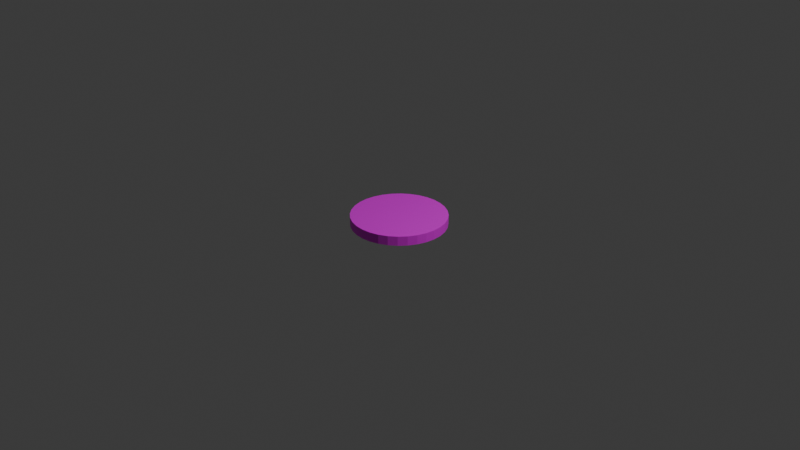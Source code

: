 # Source: angry.blend  (saved by Blender 4.0.36; exported with 4.5.12 LTS)
import bpy
from mathutils import Matrix  # noqa: F401  (used for matrix-valued properties, if any)

bpy.ops.wm.read_factory_settings(use_empty=True)
scene = bpy.context.scene
scene.name = 'Scene'

# ---- collections
col_collection = bpy.data.collections.new('Collection'); scene.collection.children.link(col_collection)

# ---- images (referenced by path relative to the original .blend; pixels are not part of the script)
import os
ASSET_DIR = os.environ.get("B2B_ASSET_DIR", "")  # directory of the original .blend (textures are referenced by path, not embedded)
HERE = os.path.dirname(os.path.abspath(__file__))  # packed textures are extracted next to this script under _unpacked/

def load_image(name, relpath, width, height, colorspace="sRGB"):
    """Load a texture the original file referenced (path relative to the .blend, or extracted next to this script)."""
    p = next((c for c in (os.path.join(HERE, relpath), os.path.join(ASSET_DIR, relpath)) if relpath and os.path.exists(c)), "")
    if p:
        img = bpy.data.images.load(p, check_existing=True)
        img.name = name
    else:  # same state as the original file: an image datablock whose file is absent (Cycles renders it pink)
        img = bpy.data.images.new(name, width, height)
        img.source = "FILE"
        img.filepath = "//" + (relpath or name)
    img.colorspace_settings.name = colorspace
    return img
img_cylinder_base_color = load_image('Cylinder Base Color', '', 1024, 1024, 'sRGB')

# ---- materials (node trees are filled in below, after node groups)
mat_material_001 = bpy.data.materials.new('Material.001')
mat_material_001.use_transparent_shadow = False

# ---- material node trees
mat_material_001.use_nodes = True; mat_material_001.node_tree.nodes.clear()
_N = mat_material_001.node_tree.nodes; _L = mat_material_001.node_tree.links
n0 = _N.new('ShaderNodeBsdfPrincipled'); n0.name = 'Principled BSDF'; n0.location = (10, 300)
n0.inputs[3].default_value = 1.45
n1 = _N.new('ShaderNodeOutputMaterial'); n1.name = 'Material Output'; n1.location = (300, 300)
n2 = _N.new('ShaderNodeTexImage'); n2.name = 'Image Texture'; n2.location = (-280, 271)
n2.image = img_cylinder_base_color
_L.new(n0.outputs[0], n1.inputs[0])
_L.new(n2.outputs[0], n0.inputs[0])
n1.is_active_output = True

# ---- world
world_world = bpy.data.worlds.new('World'); scene.world = world_world
world_world.use_nodes = True; world_world.node_tree.nodes.clear()
_N = world_world.node_tree.nodes; _L = world_world.node_tree.links
n0 = _N.new('ShaderNodeOutputWorld'); n0.name = 'World Output'; n0.location = (300, 300)
n1 = _N.new('ShaderNodeBackground'); n1.name = 'Background'; n1.location = (10, 300)
n1.inputs[0].default_value = (0.05088, 0.05088, 0.05088, 1.0)
_L.new(n1.outputs[0], n0.inputs[0])
n0.is_active_output = True
world_world.color = (0.05088, 0.05088, 0.05088)
world_world.use_sun_shadow = False
world_world.sun_shadow_jitter_overblur = 0.0

# ---- cameras
cam_camera = bpy.data.cameras.new('Camera')
cam_camera.clip_end = 100.0
cam_camera.ortho_scale = 7.314

# ---- lights
light_light = bpy.data.lights.new('Light', 'POINT')
light_light.transmission_factor = 0.0
light_light.use_soft_falloff = False
light_light.energy = 1000.0
light_light.shadow_soft_size = 0.1
light_light.shadow_maximum_resolution = 0.006
light_light.use_absolute_resolution = True

# ---- meshes
me_cylinder_002 = bpy.data.meshes.new('Cylinder.002')
me_cylinder_002.from_pydata([(0.0, 0.5, -0.05), (0.0, 0.5, 0.05), (0.09755, 0.4904, -0.05), (0.09755, 0.4904, 0.05), (0.1913, 0.4619, -0.05), (0.1913, 0.4619, 0.05), (0.2778, 0.4157, -0.05), (0.2778, 0.4157, 0.05), (0.3536, 0.3536, -0.05), (0.3536, 0.3536, 0.05), (0.4157, 0.2778, -0.05), (0.4157, 0.2778, 0.05), (0.4619, 0.1913, -0.05), (0.4619, 0.1913, 0.05), (0.4904, 0.09755, -0.05), (0.4904, 0.09755, 0.05), (0.5, 0.0, -0.05), (0.5, 0.0, 0.05), (0.4904, -0.09755, -0.05), (0.4904, -0.09755, 0.05), (0.4619, -0.1913, -0.05), (0.4619, -0.1913, 0.05), (0.4157, -0.2778, -0.05), (0.4157, -0.2778, 0.05), (0.3536, -0.3536, -0.05), (0.3536, -0.3536, 0.05), (0.2778, -0.4157, -0.05), (0.2778, -0.4157, 0.05), (0.1913, -0.4619, -0.05), (0.1913, -0.4619, 0.05), (0.09755, -0.4904, -0.05), (0.09755, -0.4904, 0.05), (0.0, -0.5, -0.05), (0.0, -0.5, 0.05), (-0.09755, -0.4904, -0.05), (-0.09755, -0.4904, 0.05), (-0.1913, -0.4619, -0.05), (-0.1913, -0.4619, 0.05), (-0.2778, -0.4157, -0.05), (-0.2778, -0.4157, 0.05), (-0.3536, -0.3536, -0.05), (-0.3536, -0.3536, 0.05), (-0.4157, -0.2778, -0.05), (-0.4157, -0.2778, 0.05), (-0.4619, -0.1913, -0.05), (-0.4619, -0.1913, 0.05), (-0.4904, -0.09755, -0.05), (-0.4904, -0.09755, 0.05), (-0.5, 0.0, -0.05), (-0.5, 0.0, 0.05), (-0.4904, 0.09755, -0.05), (-0.4904, 0.09755, 0.05), (-0.4619, 0.1913, -0.05), (-0.4619, 0.1913, 0.05), (-0.4157, 0.2778, -0.05), (-0.4157, 0.2778, 0.05), (-0.3536, 0.3536, -0.05), (-0.3536, 0.3536, 0.05), (-0.2778, 0.4157, -0.05), (-0.2778, 0.4157, 0.05), (-0.1913, 0.4619, -0.05), (-0.1913, 0.4619, 0.05), (-0.09755, 0.4904, -0.05), (-0.09755, 0.4904, 0.05)], [], [(0, 1, 3, 2), (2, 3, 5, 4), (4, 5, 7, 6), (6, 7, 9, 8), (8, 9, 11, 10), (10, 11, 13, 12), (12, 13, 15, 14), (14, 15, 17, 16), (16, 17, 19, 18), (18, 19, 21, 20), (20, 21, 23, 22), (22, 23, 25, 24), (24, 25, 27, 26), (26, 27, 29, 28), (28, 29, 31, 30), (30, 31, 33, 32), (32, 33, 35, 34), (34, 35, 37, 36), (36, 37, 39, 38), (38, 39, 41, 40), (40, 41, 43, 42), (42, 43, 45, 44), (44, 45, 47, 46), (46, 47, 49, 48), (48, 49, 51, 50), (50, 51, 53, 52), (52, 53, 55, 54), (54, 55, 57, 56), (56, 57, 59, 58), (58, 59, 61, 60), (3, 1, 63, 61, 59, 57, 55, 53, 51, 49, 47, 45, 43, 41, 39, 37, 35, 33, 31, 29, 27, 25, 23, 21, 19, 17, 15, 13, 11, 9, 7, 5), (60, 61, 63, 62), (62, 63, 1, 0), (0, 2, 4, 6, 8, 10, 12, 14, 16, 18, 20, 22, 24, 26, 28, 30, 32, 34, 36, 38, 40, 42, 44, 46, 48, 50, 52, 54, 56, 58, 60, 62)])
_uv = me_cylinder_002.uv_layers.new(name='UVMap')
_uv.uv.foreach_set('vector', [1.0, 0.5, 1.0, 1.0, 0.9688, 1.0, 0.9688, 0.5, 0.9688, 0.5, 0.9688, 1.0, 0.9375, 1.0, 0.9375, 0.5, 0.9375, 0.5, 0.9375, 1.0, 0.9062, 1.0, 0.9062, 0.5, 0.9062, 0.5, 0.9062, 1.0, 0.875, 1.0, 0.875, 0.5, 0.875, 0.5, 0.875, 1.0, 0.8438, 1.0, 0.8438, 0.5, 0.8438, 0.5, 0.8438, 1.0, 0.8125, 1.0, 0.8125, 0.5, 0.8125, 0.5, 0.8125, 1.0, 0.7812, 1.0, 0.7812, 0.5, 0.7812, 0.5, 0.7812, 1.0, 0.75, 1.0, 0.75, 0.5, 0.75, 0.5, 0.75, 1.0, 0.7188, 1.0, 0.7188, 0.5, 0.7188, 0.5, 0.7188, 1.0, 0.6875, 1.0, 0.6875, 0.5, 0.6875, 0.5, 0.6875, 1.0, 0.6562, 1.0, 0.6562, 0.5, 0.6562, 0.5, 0.6562, 1.0, 0.625, 1.0, 0.625, 0.5, 0.625, 0.5, 0.625, 1.0, 0.5938, 1.0, 0.5938, 0.5, 0.5938, 0.5, 0.5938, 1.0, 0.5625, 1.0, 0.5625, 0.5, 0.5625, 0.5, 0.5625, 1.0, 0.5312, 1.0, 0.5312, 0.5, 0.5312, 0.5, 0.5312, 1.0, 0.5, 1.0, 0.5, 0.5, 0.5, 0.5, 0.5, 1.0, 0.4688, 1.0, 0.4688, 0.5, 0.4688, 0.5, 0.4688, 1.0, 0.4375, 1.0, 0.4375, 0.5, 0.4375, 0.5, 0.4375, 1.0, 0.4062, 1.0, 0.4062, 0.5, 0.4062, 0.5, 0.4062, 1.0, 0.375, 1.0, 0.375, 0.5, 0.375, 0.5, 0.375, 1.0, 0.3438, 1.0, 0.3438, 0.5, 0.3438, 0.5, 0.3438, 1.0, 0.3125, 1.0, 0.3125, 0.5, 0.3125, 0.5, 0.3125, 1.0, 0.2812, 1.0, 0.2812, 0.5, 0.2812, 0.5, 0.2812, 1.0, 0.25, 1.0, 0.25, 0.5, 0.25, 0.5, 0.25, 1.0, 0.2188, 1.0, 0.2188, 0.5, 0.2188, 0.5, 0.2188, 1.0, 0.1875, 1.0, 0.1875, 0.5, 0.1875, 0.5, 0.1875, 1.0, 0.1562, 1.0, 0.1562, 0.5, 0.1562, 0.5, 0.1562, 1.0, 0.125, 1.0, 0.125, 0.5, 0.125, 0.5, 0.125, 1.0, 0.09375, 1.0, 0.09375, 0.5, 0.09375, 0.5, 0.09375, 1.0, 0.0625, 1.0, 0.0625, 0.5, 0.2968, 0.4854, 0.25, 0.49, 0.2032, 0.4854, 0.1582, 0.4717, 0.1167, 0.4496, 0.08029, 0.4197, 0.05045, 0.3833, 0.02827, 0.3418, 0.01461, 0.2968, 0.01, 0.25, 0.01461, 0.2032, 0.02827, 0.1582, 0.05045, 0.1167, 0.08029, 0.08029, 0.1167, 0.05045, 0.1582, 0.02827, 0.2032, 0.01461, 0.25, 0.01, 0.2968, 0.01461, 0.3418, 0.02827, 0.3833, 0.05045, 0.4197, 0.08029, 0.4496, 0.1167, 0.4717, 0.1582, 0.4854, 0.2032, 0.49, 0.25, 0.4854, 0.2968, 0.4717, 0.3418, 0.4496, 0.3833, 0.4197, 0.4197, 0.3833, 0.4496, 0.3418, 0.4717, 0.0625, 0.5, 0.0625, 1.0, 0.03125, 1.0, 0.03125, 0.5, 0.03125, 0.5, 0.03125, 1.0, 0.0, 1.0, 0.0, 0.5, 0.75, 0.49, 0.7968, 0.4854, 0.8418, 0.4717, 0.8833, 0.4496, 0.9197, 0.4197, 0.9496, 0.3833, 0.9717, 0.3418, 0.9854, 0.2968, 0.99, 0.25, 0.9854, 0.2032, 0.9717, 0.1582, 0.9496, 0.1167, 0.9197, 0.08029, 0.8833, 0.05045, 0.8418, 0.02827, 0.7968, 0.01461, 0.75, 0.01, 0.7032, 0.01461, 0.6582, 0.02827, 0.6167, 0.05045, 0.5803, 0.08029, 0.5504, 0.1167, 0.5283, 0.1582, 0.5146, 0.2032, 0.51, 0.25, 0.5146, 0.2968, 0.5283, 0.3418, 0.5504, 0.3833, 0.5803, 0.4197, 0.6167, 0.4496, 0.6582, 0.4717, 0.7032, 0.4854])
me_cylinder_002.materials.append(mat_material_001)
me_cylinder_002.update()

# ---- objects
ob_light = bpy.data.objects.new('Light', light_light)
ob_camera = bpy.data.objects.new('Camera', cam_camera)
ob_cylinder = bpy.data.objects.new('Cylinder', me_cylinder_002)

# ---- transforms, parenting, visibility, modifiers, constraints
ob_light.location = (4.076, 1.005, 5.904)
ob_light.rotation_euler = (0.6503, 0.05522, 1.866)
ob_light.lock_rotations_4d = False
ob_light.empty_display_type = 'ARROWS'
ob_light.color = (0.0, 0.0, 0.0, 0.0)
ob_light.lineart.crease_threshold = 0.0
ob_camera.location = (7.359, -6.926, 4.958)
ob_camera.rotation_euler = (1.109, 0.0, 0.8149)
ob_camera.lock_rotations_4d = False
ob_camera.empty_display_type = 'ARROWS'
ob_camera.color = (0.0, 0.0, 0.0, 0.0)
ob_camera.display_type = 'WIRE'
ob_camera.lineart.crease_threshold = 0.0
ob_cylinder.location = (0.0, 0.0, 0.0)

# ---- collection membership
col_collection.objects.link(ob_light)
col_collection.objects.link(ob_camera)
col_collection.objects.link(ob_cylinder)

# ---- scene / render settings (as saved in the file)
scene.camera = ob_camera
scene.frame_start = 1; scene.frame_end = 250; scene.frame_set(1)
scene.render.engine = 'BLENDER_EEVEE_NEXT'
scene.cycles.sampling_pattern = 'TABULATED_SOBOL'
bpy.context.view_layer.update()
